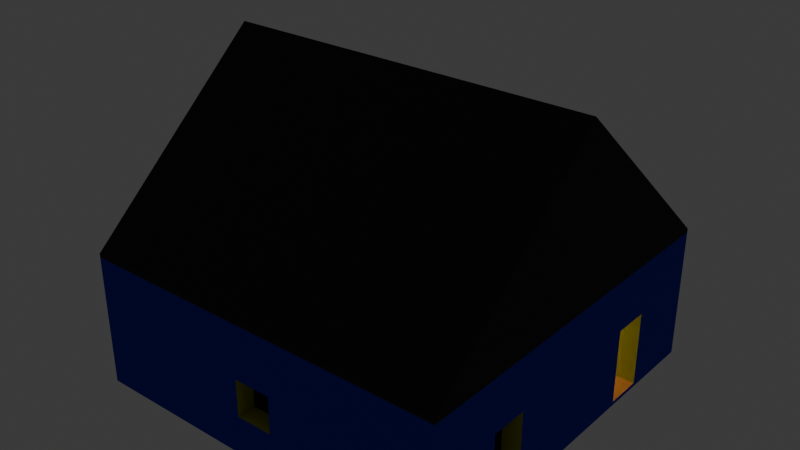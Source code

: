 # Source: House5a.blend  (saved by Blender 5.1.30; exported with 4.5.12 LTS)
import bpy
from mathutils import Matrix  # noqa: F401  (used for matrix-valued properties, if any)

bpy.ops.wm.read_factory_settings(use_empty=True)
scene = bpy.context.scene
scene.name = 'Scene'

# ---- collections
col_collection = bpy.data.collections.new('Collection'); scene.collection.children.link(col_collection)
col_doors = bpy.data.collections.new('Doors'); scene.collection.children.link(col_doors)
col_entrances = bpy.data.collections.new('Entrances'); scene.collection.children.link(col_entrances)
col_windowholes = bpy.data.collections.new('WindowHoles'); scene.collection.children.link(col_windowholes)
col_glass = bpy.data.collections.new('Glass'); scene.collection.children.link(col_glass)

# ---- materials (node trees are filled in below, after node groups)
mat_material_001 = bpy.data.materials.new('Material.001')
mat_material_001.alpha_threshold = 0.0
mat_material_001.use_backface_culling_lightprobe_volume = False
mat_material_001.roughness = 0.5
mat_material_001.line_color = (0.0, 0.0, 0.0, 1.0)
mat_material = bpy.data.materials.new('Material')
mat_material_002 = bpy.data.materials.new('Material.002')
mat_material_009 = bpy.data.materials.new('Material.009')
mat_material_010 = bpy.data.materials.new('Material.010')
mat_material_003 = bpy.data.materials.new('Material.003')
mat_material_004 = bpy.data.materials.new('Material.004')
mat_material_006 = bpy.data.materials.new('Material.006')
mat_material_005 = bpy.data.materials.new('Material.005')
mat_material_007 = bpy.data.materials.new('Material.007')
mat_material_008 = bpy.data.materials.new('Material.008')

# ---- material node trees
mat_material_001.use_nodes = True; mat_material_001.node_tree.nodes.clear()
_N = mat_material_001.node_tree.nodes; _L = mat_material_001.node_tree.links
n0 = _N.new('ShaderNodeOutputMaterial'); n0.name = 'Material Output'; n0.location = (200, 100)
n1 = _N.new('ShaderNodeBsdfPrincipled'); n1.name = 'Principled BSDF'; n1.location = (-200, 100)
n1.inputs[0].default_value = (0.4722, 0.4969, 0.04105, 1.0)
n1.inputs[2].default_value = 1.0
_L.new(n1.outputs[0], n0.inputs[0])
n0.is_active_output = True
mat_material.use_nodes = True; mat_material.node_tree.nodes.clear()
_N = mat_material.node_tree.nodes; _L = mat_material.node_tree.links
n0 = _N.new('ShaderNodeBsdfPrincipled'); n0.name = 'Principled BSDF'; n0.location = (-200, 100)
n0.inputs[0].default_value = (0.01229, 0.01444, 0.4969, 1.0)
n0.inputs[2].default_value = 1.0
n1 = _N.new('ShaderNodeOutputMaterial'); n1.name = 'Material Output'; n1.location = (200, 100)
_L.new(n0.outputs[0], n1.inputs[0])
n1.is_active_output = True
mat_material_002.use_nodes = True; mat_material_002.node_tree.nodes.clear()
_N = mat_material_002.node_tree.nodes; _L = mat_material_002.node_tree.links
n0 = _N.new('ShaderNodeBsdfPrincipled'); n0.name = 'Principled BSDF'; n0.location = (-200, 100)
n0.inputs[0].default_value = (0.8, 0.3072, 0.1658, 1.0)
n0.inputs[2].default_value = 1.0
n1 = _N.new('ShaderNodeOutputMaterial'); n1.name = 'Material Output'; n1.location = (200, 100)
_L.new(n0.outputs[0], n1.inputs[0])
n1.is_active_output = True
mat_material_009.use_nodes = True; mat_material_009.node_tree.nodes.clear()
_N = mat_material_009.node_tree.nodes; _L = mat_material_009.node_tree.links
n0 = _N.new('ShaderNodeBsdfPrincipled'); n0.name = 'Principled BSDF'; n0.location = (-200, 100)
n0.inputs[0].default_value = (0.02036, 0.02036, 0.02036, 1.0)
n0.inputs[2].default_value = 1.0
n1 = _N.new('ShaderNodeOutputMaterial'); n1.name = 'Material Output'; n1.location = (200, 100)
_L.new(n0.outputs[0], n1.inputs[0])
n1.is_active_output = True
mat_material_010.use_nodes = True; mat_material_010.node_tree.nodes.clear()
_N = mat_material_010.node_tree.nodes; _L = mat_material_010.node_tree.links
n0 = _N.new('ShaderNodeBsdfPrincipled'); n0.name = 'Principled BSDF'; n0.location = (-200, 100)
n0.inputs[0].default_value = (0.4735, 0.4969, 0.04092, 1.0)
n0.inputs[2].default_value = 1.0
n1 = _N.new('ShaderNodeOutputMaterial'); n1.name = 'Material Output'; n1.location = (200, 100)
_L.new(n0.outputs[0], n1.inputs[0])
n1.is_active_output = True
mat_material_003.use_nodes = True; mat_material_003.node_tree.nodes.clear()
_N = mat_material_003.node_tree.nodes; _L = mat_material_003.node_tree.links
n0 = _N.new('ShaderNodeBsdfPrincipled'); n0.name = 'Principled BSDF'; n0.location = (-200, 100)
n0.inputs[0].default_value = (0.01229, 0.01444, 0.4969, 1.0)
n0.inputs[2].default_value = 1.0
n1 = _N.new('ShaderNodeOutputMaterial'); n1.name = 'Material Output'; n1.location = (200, 100)
_L.new(n0.outputs[0], n1.inputs[0])
n1.is_active_output = True
mat_material_004.use_nodes = True; mat_material_004.node_tree.nodes.clear()
_N = mat_material_004.node_tree.nodes; _L = mat_material_004.node_tree.links
n0 = _N.new('ShaderNodeBsdfPrincipled'); n0.name = 'Principled BSDF'; n0.location = (-200, 100)
n0.inputs[0].default_value = (0.7991, 0.305, 0.1651, 1.0)
n0.inputs[2].default_value = 1.0
n1 = _N.new('ShaderNodeOutputMaterial'); n1.name = 'Material Output'; n1.location = (200, 100)
_L.new(n0.outputs[0], n1.inputs[0])
n1.is_active_output = True
mat_material_006.use_nodes = True; mat_material_006.node_tree.nodes.clear()
_N = mat_material_006.node_tree.nodes; _L = mat_material_006.node_tree.links
n0 = _N.new('ShaderNodeBsdfPrincipled'); n0.name = 'Principled BSDF'; n0.location = (-200, 100)
n0.inputs[0].default_value = (0.01229, 0.01444, 0.4969, 1.0)
n0.inputs[2].default_value = 1.0
n1 = _N.new('ShaderNodeOutputMaterial'); n1.name = 'Material Output'; n1.location = (200, 100)
_L.new(n0.outputs[0], n1.inputs[0])
n1.is_active_output = True
mat_material_005.use_nodes = True; mat_material_005.node_tree.nodes.clear()
_N = mat_material_005.node_tree.nodes; _L = mat_material_005.node_tree.links
n0 = _N.new('ShaderNodeBsdfPrincipled'); n0.name = 'Principled BSDF'; n0.location = (-200, 100)
n0.inputs[0].default_value = (0.7991, 0.305, 0.1651, 1.0)
n0.inputs[2].default_value = 1.0
n1 = _N.new('ShaderNodeOutputMaterial'); n1.name = 'Material Output'; n1.location = (200, 100)
_L.new(n0.outputs[0], n1.inputs[0])
n1.is_active_output = True
mat_material_007.use_nodes = True; mat_material_007.node_tree.nodes.clear()
_N = mat_material_007.node_tree.nodes; _L = mat_material_007.node_tree.links
n0 = _N.new('ShaderNodeBsdfPrincipled'); n0.name = 'Principled BSDF'; n0.location = (-200, 100)
n0.inputs[0].default_value = (0.007071, 0.2298, 0.8, 1.0)
n0.inputs[1].default_value = 0.5
n0.inputs[2].default_value = 0.3
n0.inputs[4].default_value = 0.75
n1 = _N.new('ShaderNodeOutputMaterial'); n1.name = 'Material Output'; n1.location = (200, 100)
_L.new(n0.outputs[0], n1.inputs[0])
n1.is_active_output = True
mat_material_008.use_nodes = True; mat_material_008.node_tree.nodes.clear()
_N = mat_material_008.node_tree.nodes; _L = mat_material_008.node_tree.links
n0 = _N.new('ShaderNodeBsdfPrincipled'); n0.name = 'Principled BSDF'; n0.location = (-200, 100)
n0.inputs[0].default_value = (0.007071, 0.2298, 0.8, 1.0)
n0.inputs[1].default_value = 0.5
n0.inputs[2].default_value = 0.3
n0.inputs[4].default_value = 0.75
n1 = _N.new('ShaderNodeOutputMaterial'); n1.name = 'Material Output'; n1.location = (200, 100)
_L.new(n0.outputs[0], n1.inputs[0])
n1.is_active_output = True

# ---- world
world_world = bpy.data.worlds.new('World'); scene.world = world_world
world_world.use_nodes = True; world_world.node_tree.nodes.clear()
_N = world_world.node_tree.nodes; _L = world_world.node_tree.links
n0 = _N.new('ShaderNodeOutputWorld'); n0.name = 'World Output'; n0.location = (200, 100)
n1 = _N.new('ShaderNodeBackground'); n1.name = 'Background'; n1.location = (-200, 100)
n1.inputs[0].default_value = (0.05088, 0.05088, 0.05088, 1.0)
_L.new(n1.outputs[0], n0.inputs[0])
n0.is_active_output = True
world_world.color = (0.05088, 0.05088, 0.05088)
world_world.sun_shadow_jitter_overblur = 0.0

# ---- lights
light_point = bpy.data.lights.new('Point', 'POINT')
light_point.color = (1.0, 0.9368, 0.567)
light_point.energy = 1000.0

# ---- meshes
me_cube = bpy.data.meshes.new('Cube')
me_cube.from_pydata([(1.0, 1.0, 1.0), (1.0, 1.0, -1.0), (1.0, -1.0, 1.0), (1.0, -1.0, -1.0), (-1.0, 1.0, 1.0), (-1.0, 1.0, -1.0), (-1.0, -1.0, 1.0), (-1.0, -1.0, -1.0), (-1.0, 0.0, -1.0), (1.0, 0.0, 1.0), (-1.0, 0.0, 1.0), (1.0, 0.0, -1.0), (-1.0, -0.9, -1.0), (1.0, -0.9, 1.0), (-1.0, -0.9, 1.0), (1.0, -0.9, -1.0), (-1.0, 0.9, 1.0), (1.0, 0.9, -1.0), (-1.0, 0.9, -1.0), (1.0, 0.9, 1.0), (-0.9, 1.0, -1.0), (-0.9, -1.0, 1.0), (-0.9, -1.0, -1.0), (-0.9, 1.0, 1.0), (-0.9, 0.0, -1.0), (-0.9, 0.0, 1.0), (-0.9, -0.9, -1.0), (-0.9, -0.9, 1.0), (-0.9, 0.9, 1.0), (-0.9, 0.9, -1.0), (0.9, -1.0, -1.0), (0.9, 1.0, 1.0), (0.9, 0.0, 1.0), (0.9, -0.9, 1.0), (0.9, 0.9, 1.0), (0.9, 1.0, -1.0), (0.9, -1.0, 1.0), (0.9, 0.0, -1.0), (0.9, -0.9, -1.0), (0.9, 0.9, -1.0), (-1.0, 0.1, -1.0), (1.0, 0.1, 1.0), (-1.0, 0.1, 1.0), (1.0, 0.1, -1.0), (-0.9, 0.1, 1.0), (-0.9, 0.1, -1.0), (0.9, 0.1, 1.0), (0.9, 0.1, -1.0), (-0.9, -1.0, 69.0), (-1.0, -1.0, 69.0), (1.0, -0.9, 69.0), (1.0, -1.0, 69.0), (-1.0, 0.9, 69.0), (-1.0, 1.0, 69.0), (0.9, 1.0, 69.0), (1.0, 1.0, 69.0), (1.0, 0.1, 69.0), (1.0, 0.0, 69.0), (-1.0, -0.9, 69.0), (-1.0, 0.0, 69.0), (0.9, 0.0, 69.0), (0.9, -0.9, 69.0), (-1.0, 0.1, 69.0), (1.0, 0.9, 69.0), (0.9, 0.9, 69.0), (0.9, -1.0, 69.0), (-0.9, 1.0, 69.0), (-0.9, 0.0, 69.0), (-0.9, -0.9, 69.0), (-0.9, 0.9, 69.0), (-0.9, 0.1, 69.0), (0.9, 0.1, 69.0)], [], [(36, 2, 51, 65), (22, 21, 6, 7), (18, 16, 4, 5), (38, 15, 3, 30), (15, 13, 2, 3), (35, 31, 0, 1), (43, 41, 9, 11), (47, 43, 11, 37), (12, 14, 10, 8), (0, 31, 54, 55), (7, 6, 14, 12), (11, 9, 13, 15), (37, 11, 15, 38), (32, 33, 61, 60), (23, 4, 53, 66), (35, 1, 17, 39), (1, 0, 19, 17), (40, 42, 16, 18), (5, 20, 29, 18), (4, 16, 52, 53), (32, 25, 27, 33), (8, 24, 26, 12), (19, 0, 55, 63), (40, 45, 24, 8), (5, 4, 23, 20), (12, 26, 22, 7), (30, 36, 21, 22), (28, 34, 64, 69), (34, 46, 71, 64), (3, 2, 36, 30), (21, 36, 65, 48), (14, 6, 49, 58), (33, 27, 68, 61), (20, 35, 39, 29), (24, 37, 38, 26), (45, 47, 37, 24), (20, 23, 31, 35), (26, 38, 30, 22), (29, 39, 47, 45), (2, 13, 50, 51), (18, 29, 45, 40), (34, 28, 44, 46), (8, 10, 42, 40), (10, 14, 58, 59), (39, 17, 43, 47), (17, 19, 41, 43), (68, 58, 49, 48), (70, 62, 59, 67), (67, 59, 58, 68), (66, 53, 52, 69), (54, 66, 69, 64), (71, 70, 67, 60), (61, 68, 48, 65), (50, 61, 65, 51), (56, 71, 60, 57), (57, 60, 61, 50), (55, 54, 64, 63), (63, 64, 71, 56), (69, 52, 62, 70), (41, 19, 63, 56), (27, 25, 67, 68), (42, 10, 59, 62), (31, 23, 66, 54), (46, 44, 70, 71), (9, 41, 56, 57), (16, 42, 62, 52), (44, 28, 69, 70), (6, 21, 48, 49), (25, 32, 60, 67), (13, 9, 57, 50)])
me_cube.polygons.foreach_set('material_index', [1, 1, 1, 1, 1, 1, 1, 1, 1, 1, 1, 1, 1, 0, 1, 1, 1, 1, 1, 1, 2, 1, 1, 1, 1, 1, 1, 0, 0, 1, 1, 1, 0, 1, 1, 1, 1, 1, 1, 1, 1, 2, 1, 1, 1, 1, 0, 0, 0, 0, 0, 0, 0, 0, 0, 0, 0, 0, 0, 1, 0, 1, 1, 0, 1, 1, 0, 1, 0, 1])
_uv = me_cube.uv_layers.new(name='UVMap')
_uv.uv.foreach_set('vector', [0.625, 0.7625, 0.625, 0.75, 0.625, 0.75, 0.625, 0.7625, 0.375, 0.9875, 0.625, 0.9875, 0.625, 1.0, 0.375, 1.0, 0.375, 0.2375, 0.625, 0.2375, 0.625, 0.25, 0.375, 0.25, 0.3625, 0.7375, 0.375, 0.7375, 0.375, 0.75, 0.3625, 0.75, 0.375, 0.7375, 0.625, 0.7375, 0.625, 0.75, 0.375, 0.75, 0.375, 0.4875, 0.625, 0.4875, 0.625, 0.5, 0.375, 0.5, 0.375, 0.6125, 0.625, 0.6125, 0.625, 0.625, 0.375, 0.625, 0.3625, 0.6125, 0.375, 0.6125, 0.375, 0.625, 0.3625, 0.625, 0.375, 0.0125, 0.625, 0.0125, 0.625, 0.125, 0.375, 0.125, 0.625, 0.5, 0.625, 0.4875, 0.625, 0.4875, 0.625, 0.5, 0.375, 0.0, 0.625, 0.0, 0.625, 0.0125, 0.375, 0.0125, 0.375, 0.625, 0.625, 0.625, 0.625, 0.7375, 0.375, 0.7375, 0.3625, 0.625, 0.375, 0.625, 0.375, 0.7375, 0.3625, 0.7375, 0.6375, 0.625, 0.6375, 0.7375, 0.6375, 0.7375, 0.6375, 0.625, 0.625, 0.2625, 0.625, 0.25, 0.625, 0.25, 0.625, 0.2625, 0.3625, 0.5, 0.375, 0.5, 0.375, 0.5125, 0.3625, 0.5125, 0.375, 0.5, 0.625, 0.5, 0.625, 0.5125, 0.375, 0.5125, 0.375, 0.1375, 0.625, 0.1375, 0.625, 0.2375, 0.375, 0.2375, 0.125, 0.5, 0.1375, 0.5, 0.1375, 0.5125, 0.125, 0.5125, 0.625, 0.25, 0.625, 0.2375, 0.625, 0.2375, 0.625, 0.25, 0.6375, 0.625, 0.8625, 0.625, 0.8625, 0.7375, 0.6375, 0.7375, 0.125, 0.625, 0.1375, 0.625, 0.1375, 0.7375, 0.125, 0.7375, 0.625, 0.5125, 0.625, 0.5, 0.625, 0.5, 0.625, 0.5125, 0.125, 0.6125, 0.1375, 0.6125, 0.1375, 0.625, 0.125, 0.625, 0.375, 0.25, 0.625, 0.25, 0.625, 0.2625, 0.375, 0.2625, 0.125, 0.7375, 0.1375, 0.7375, 0.1375, 0.75, 0.125, 0.75, 0.375, 0.7625, 0.625, 0.7625, 0.625, 0.9875, 0.375, 0.9875, 0.8625, 0.5125, 0.6375, 0.5125, 0.6375, 0.5125, 0.8625, 0.5125, 0.6375, 0.5125, 0.6375, 0.6125, 0.6375, 0.6125, 0.6375, 0.5125, 0.375, 0.75, 0.625, 0.75, 0.625, 0.7625, 0.375, 0.7625, 0.625, 0.9875, 0.625, 0.7625, 0.625, 0.7625, 0.625, 0.9875, 0.625, 0.0125, 0.625, 0.0, 0.625, 0.0, 0.625, 0.0125, 0.6375, 0.7375, 0.8625, 0.7375, 0.8625, 0.7375, 0.6375, 0.7375, 0.1375, 0.5, 0.3625, 0.5, 0.3625, 0.5125, 0.1375, 0.5125, 0.1375, 0.625, 0.3625, 0.625, 0.3625, 0.7375, 0.1375, 0.7375, 0.1375, 0.6125, 0.3625, 0.6125, 0.3625, 0.625, 0.1375, 0.625, 0.375, 0.2625, 0.625, 0.2625, 0.625, 0.4875, 0.375, 0.4875, 0.1375, 0.7375, 0.3625, 0.7375, 0.3625, 0.75, 0.1375, 0.75, 0.1375, 0.5125, 0.3625, 0.5125, 0.3625, 0.6125, 0.1375, 0.6125, 0.625, 0.75, 0.625, 0.7375, 0.625, 0.7375, 0.625, 0.75, 0.125, 0.5125, 0.1375, 0.5125, 0.1375, 0.6125, 0.125, 0.6125, 0.6375, 0.5125, 0.8625, 0.5125, 0.8625, 0.6125, 0.6375, 0.6125, 0.375, 0.125, 0.625, 0.125, 0.625, 0.1375, 0.375, 0.1375, 0.625, 0.125, 0.625, 0.0125, 0.625, 0.0125, 0.625, 0.125, 0.3625, 0.5125, 0.375, 0.5125, 0.375, 0.6125, 0.3625, 0.6125, 0.375, 0.5125, 0.625, 0.5125, 0.625, 0.6125, 0.375, 0.6125, 0.8625, 0.7375, 0.875, 0.7375, 0.875, 0.75, 0.8625, 0.75, 0.8625, 0.6125, 0.875, 0.6125, 0.875, 0.625, 0.8625, 0.625, 0.8625, 0.625, 0.875, 0.625, 0.875, 0.7375, 0.8625, 0.7375, 0.8625, 0.5, 0.875, 0.5, 0.875, 0.5125, 0.8625, 0.5125, 0.6375, 0.5, 0.8625, 0.5, 0.8625, 0.5125, 0.6375, 0.5125, 0.6375, 0.6125, 0.8625, 0.6125, 0.8625, 0.625, 0.6375, 0.625, 0.6375, 0.7375, 0.8625, 0.7375, 0.8625, 0.75, 0.6375, 0.75, 0.625, 0.7375, 0.6375, 0.7375, 0.6375, 0.75, 0.625, 0.75, 0.625, 0.6125, 0.6375, 0.6125, 0.6375, 0.625, 0.625, 0.625, 0.625, 0.625, 0.6375, 0.625, 0.6375, 0.7375, 0.625, 0.7375, 0.625, 0.5, 0.6375, 0.5, 0.6375, 0.5125, 0.625, 0.5125, 0.625, 0.5125, 0.6375, 0.5125, 0.6375, 0.6125, 0.625, 0.6125, 0.8625, 0.5125, 0.875, 0.5125, 0.875, 0.6125, 0.8625, 0.6125, 0.625, 0.6125, 0.625, 0.5125, 0.625, 0.5125, 0.625, 0.6125, 0.8625, 0.7375, 0.8625, 0.625, 0.8625, 0.625, 0.8625, 0.7375, 0.625, 0.1375, 0.625, 0.125, 0.625, 0.125, 0.625, 0.1375, 0.625, 0.4875, 0.625, 0.2625, 0.625, 0.2625, 0.625, 0.4875, 0.6375, 0.6125, 0.8625, 0.6125, 0.8625, 0.6125, 0.6375, 0.6125, 0.625, 0.625, 0.625, 0.6125, 0.625, 0.6125, 0.625, 0.625, 0.625, 0.2375, 0.625, 0.1375, 0.625, 0.1375, 0.625, 0.2375, 0.8625, 0.6125, 0.8625, 0.5125, 0.8625, 0.5125, 0.8625, 0.6125, 0.625, 1.0, 0.625, 0.9875, 0.625, 0.9875, 0.625, 1.0, 0.8625, 0.625, 0.6375, 0.625, 0.6375, 0.625, 0.8625, 0.625, 0.625, 0.7375, 0.625, 0.625, 0.625, 0.625, 0.625, 0.7375])
me_cube.materials.append(mat_material_001)
me_cube.materials.append(mat_material)
me_cube.materials.append(mat_material_002)
me_cube.use_mirror_vertex_groups = False
me_cube.update()
me_cube_003 = bpy.data.meshes.new('Cube.003')
me_cube_003.from_pydata([(-1.0, -1.0, -1.0), (-1.0, -1.0, 1.0), (-1.0, 1.0, -1.0), (-1.0, 1.0, 1.0), (1.0, -1.0, -1.0), (1.0, -1.0, 1.0), (1.0, 1.0, -1.0), (1.0, 1.0, 1.0), (-1.0, 0.0, -1.0), (-1.0, 0.0, 90.0), (1.0, 0.0, -1.0), (1.0, 0.0, 90.0)], [], [(8, 9, 3, 2), (2, 3, 7, 6), (10, 11, 5, 4), (4, 5, 1, 0), (8, 10, 4, 0), (11, 9, 1, 5), (7, 3, 9, 11), (2, 6, 10, 8), (6, 7, 11, 10), (0, 1, 9, 8)])
me_cube_003.polygons.foreach_set('material_index', [0, 0, 0, 0, 1, 0, 0, 1, 0, 0])
_uv = me_cube_003.uv_layers.new(name='UVMap')
_uv.uv.foreach_set('vector', [0.375, 0.125, 0.625, 0.125, 0.625, 0.25, 0.375, 0.25, 0.375, 0.25, 0.625, 0.25, 0.625, 0.5, 0.375, 0.5, 0.375, 0.625, 0.625, 0.625, 0.625, 0.75, 0.375, 0.75, 0.375, 0.75, 0.625, 0.75, 0.625, 1.0, 0.375, 1.0, 0.125, 0.625, 0.375, 0.625, 0.375, 0.75, 0.125, 0.75, 0.625, 0.625, 0.875, 0.625, 0.875, 0.75, 0.625, 0.75, 0.625, 0.5, 0.875, 0.5, 0.875, 0.625, 0.625, 0.625, 0.125, 0.5, 0.375, 0.5, 0.375, 0.625, 0.125, 0.625, 0.375, 0.5, 0.625, 0.5, 0.625, 0.625, 0.375, 0.625, 0.375, 0.0, 0.625, 0.0, 0.625, 0.125, 0.375, 0.125])
me_cube_003.materials.append(mat_material_009)
me_cube_003.materials.append(mat_material_010)
me_cube_003.update()
me_cube_001 = bpy.data.meshes.new('Cube.001')
me_cube_001.from_pydata([(-1.0, -1.0, -1.0), (-1.0, -1.0, 1.0), (-1.0, 1.0, -1.0), (-1.0, 1.0, 1.0), (1.0, -1.0, -1.0), (1.0, -1.0, 1.0), (1.0, 1.0, -1.0), (1.0, 1.0, 1.0)], [], [(0, 1, 3, 2), (2, 3, 7, 6), (6, 7, 5, 4), (4, 5, 1, 0), (2, 6, 4, 0), (7, 3, 1, 5)])
_uv = me_cube_001.uv_layers.new(name='UVMap')
_uv.uv.foreach_set('vector', [0.375, 0.0, 0.625, 0.0, 0.625, 0.25, 0.375, 0.25, 0.375, 0.25, 0.625, 0.25, 0.625, 0.5, 0.375, 0.5, 0.375, 0.5, 0.625, 0.5, 0.625, 0.75, 0.375, 0.75, 0.375, 0.75, 0.625, 0.75, 0.625, 1.0, 0.375, 1.0, 0.125, 0.5, 0.375, 0.5, 0.375, 0.75, 0.125, 0.75, 0.625, 0.5, 0.875, 0.5, 0.875, 0.75, 0.625, 0.75])
me_cube_001.update()
me_cube_002 = bpy.data.meshes.new('Cube.002')
me_cube_002.from_pydata([(-1.0, -1.0, -1.0), (-1.0, -1.0, 1.0), (-1.0, 1.0, -1.0), (-1.0, 1.0, 1.0), (1.0, -1.0, -1.0), (1.0, -1.0, 1.0), (1.0, 1.0, -1.0), (1.0, 1.0, 1.0)], [], [(0, 1, 3, 2), (2, 3, 7, 6), (6, 7, 5, 4), (4, 5, 1, 0), (2, 6, 4, 0), (7, 3, 1, 5)])
_uv = me_cube_002.uv_layers.new(name='UVMap')
_uv.uv.foreach_set('vector', [0.375, 0.0, 0.625, 0.0, 0.625, 0.25, 0.375, 0.25, 0.375, 0.25, 0.625, 0.25, 0.625, 0.5, 0.375, 0.5, 0.375, 0.5, 0.625, 0.5, 0.625, 0.75, 0.375, 0.75, 0.375, 0.75, 0.625, 0.75, 0.625, 1.0, 0.375, 1.0, 0.125, 0.5, 0.375, 0.5, 0.375, 0.75, 0.125, 0.75, 0.625, 0.5, 0.875, 0.5, 0.875, 0.75, 0.625, 0.75])
me_cube_002.update()
me_cube_004 = bpy.data.meshes.new('Cube.004')
me_cube_004.from_pydata([(-1.0, -1.0, -1.0), (-1.0, -1.0, 1.0), (-1.0, 1.0, -1.0), (-1.0, 1.0, 1.0), (1.0, -1.0, -1.0), (1.0, -1.0, 1.0), (1.0, 1.0, -1.0), (1.0, 1.0, 1.0)], [], [(0, 1, 3, 2), (2, 3, 7, 6), (6, 7, 5, 4), (4, 5, 1, 0), (2, 6, 4, 0), (7, 3, 1, 5)])
me_cube_004.polygons.foreach_set('material_index', [0, 0, 0, 0, 0, 1])
_uv = me_cube_004.uv_layers.new(name='UVMap')
_uv.uv.foreach_set('vector', [0.375, 0.0, 0.625, 0.0, 0.625, 0.25, 0.375, 0.25, 0.375, 0.25, 0.625, 0.25, 0.625, 0.5, 0.375, 0.5, 0.375, 0.5, 0.625, 0.5, 0.625, 0.75, 0.375, 0.75, 0.375, 0.75, 0.625, 0.75, 0.625, 1.0, 0.375, 1.0, 0.125, 0.5, 0.375, 0.5, 0.375, 0.75, 0.125, 0.75, 0.625, 0.5, 0.875, 0.5, 0.875, 0.75, 0.625, 0.75])
me_cube_004.materials.append(mat_material_003)
me_cube_004.materials.append(mat_material_004)
me_cube_004.update()
me_cube_005 = bpy.data.meshes.new('Cube.005')
me_cube_005.from_pydata([(-1.0, -1.0, -1.0), (-1.0, -1.0, 1.0), (-1.0, 1.0, -1.0), (-1.0, 1.0, 1.0), (1.0, -1.0, -1.0), (1.0, -1.0, 1.0), (1.0, 1.0, -1.0), (1.0, 1.0, 1.0)], [], [(0, 1, 3, 2), (2, 3, 7, 6), (6, 7, 5, 4), (4, 5, 1, 0), (2, 6, 4, 0), (7, 3, 1, 5)])
me_cube_005.polygons.foreach_set('material_index', [0, 0, 0, 0, 0, 1])
_uv = me_cube_005.uv_layers.new(name='UVMap')
_uv.uv.foreach_set('vector', [0.375, 0.0, 0.625, 0.0, 0.625, 0.25, 0.375, 0.25, 0.375, 0.25, 0.625, 0.25, 0.625, 0.5, 0.375, 0.5, 0.375, 0.5, 0.625, 0.5, 0.625, 0.75, 0.375, 0.75, 0.375, 0.75, 0.625, 0.75, 0.625, 1.0, 0.375, 1.0, 0.125, 0.5, 0.375, 0.5, 0.375, 0.75, 0.125, 0.75, 0.625, 0.5, 0.875, 0.5, 0.875, 0.75, 0.625, 0.75])
me_cube_005.materials.append(mat_material_006)
me_cube_005.materials.append(mat_material_005)
me_cube_005.update()
me_cube_006 = bpy.data.meshes.new('Cube.006')
me_cube_006.from_pydata([(-1.0, -1.0, -1.0), (-1.0, -1.0, 1.0), (-1.0, 1.0, -1.0), (-1.0, 1.0, 1.0), (1.0, -1.0, -1.0), (1.0, -1.0, 1.0), (1.0, 1.0, -1.0), (1.0, 1.0, 1.0)], [], [(0, 1, 3, 2), (2, 3, 7, 6), (6, 7, 5, 4), (4, 5, 1, 0), (2, 6, 4, 0), (7, 3, 1, 5)])
_uv = me_cube_006.uv_layers.new(name='UVMap')
_uv.uv.foreach_set('vector', [0.375, 0.0, 0.625, 0.0, 0.625, 0.25, 0.375, 0.25, 0.375, 0.25, 0.625, 0.25, 0.625, 0.5, 0.375, 0.5, 0.375, 0.5, 0.625, 0.5, 0.625, 0.75, 0.375, 0.75, 0.375, 0.75, 0.625, 0.75, 0.625, 1.0, 0.375, 1.0, 0.125, 0.5, 0.375, 0.5, 0.375, 0.75, 0.125, 0.75, 0.625, 0.5, 0.875, 0.5, 0.875, 0.75, 0.625, 0.75])
me_cube_006.update()
me_cube_007 = bpy.data.meshes.new('Cube.007')
me_cube_007.from_pydata([(-1.0, -1.0, -1.0), (-1.0, -1.0, 1.0), (-1.0, 1.0, -1.0), (-1.0, 1.0, 1.0), (1.0, -1.0, -1.0), (1.0, -1.0, 1.0), (1.0, 1.0, -1.0), (1.0, 1.0, 1.0)], [], [(0, 1, 3, 2), (2, 3, 7, 6), (6, 7, 5, 4), (4, 5, 1, 0), (2, 6, 4, 0), (7, 3, 1, 5)])
_uv = me_cube_007.uv_layers.new(name='UVMap')
_uv.uv.foreach_set('vector', [0.375, 0.0, 0.625, 0.0, 0.625, 0.25, 0.375, 0.25, 0.375, 0.25, 0.625, 0.25, 0.625, 0.5, 0.375, 0.5, 0.375, 0.5, 0.625, 0.5, 0.625, 0.75, 0.375, 0.75, 0.375, 0.75, 0.625, 0.75, 0.625, 1.0, 0.375, 1.0, 0.125, 0.5, 0.375, 0.5, 0.375, 0.75, 0.125, 0.75, 0.625, 0.5, 0.875, 0.5, 0.875, 0.75, 0.625, 0.75])
me_cube_007.update()
me_cube_008 = bpy.data.meshes.new('Cube.008')
me_cube_008.from_pydata([(-1.0, -1.0, -1.0), (-1.0, -1.0, 1.0), (-1.0, 1.0, -1.0), (-1.0, 1.0, 1.0), (1.0, -1.0, -1.0), (1.0, -1.0, 1.0), (1.0, 1.0, -1.0), (1.0, 1.0, 1.0)], [], [(0, 1, 3, 2), (2, 3, 7, 6), (6, 7, 5, 4), (4, 5, 1, 0), (2, 6, 4, 0), (7, 3, 1, 5)])
_uv = me_cube_008.uv_layers.new(name='UVMap')
_uv.uv.foreach_set('vector', [0.375, 0.0, 0.625, 0.0, 0.625, 0.25, 0.375, 0.25, 0.375, 0.25, 0.625, 0.25, 0.625, 0.5, 0.375, 0.5, 0.375, 0.5, 0.625, 0.5, 0.625, 0.75, 0.375, 0.75, 0.375, 0.75, 0.625, 0.75, 0.625, 1.0, 0.375, 1.0, 0.125, 0.5, 0.375, 0.5, 0.375, 0.75, 0.125, 0.75, 0.625, 0.5, 0.875, 0.5, 0.875, 0.75, 0.625, 0.75])
me_cube_008.materials.append(mat_material_007)
me_cube_008.update()
me_cube_009 = bpy.data.meshes.new('Cube.009')
me_cube_009.from_pydata([(-1.0, -1.0, -1.0), (-1.0, -1.0, 1.0), (-1.0, 1.0, -1.0), (-1.0, 1.0, 1.0), (1.0, -1.0, -1.0), (1.0, -1.0, 1.0), (1.0, 1.0, -1.0), (1.0, 1.0, 1.0)], [], [(0, 1, 3, 2), (2, 3, 7, 6), (6, 7, 5, 4), (4, 5, 1, 0), (2, 6, 4, 0), (7, 3, 1, 5)])
_uv = me_cube_009.uv_layers.new(name='UVMap')
_uv.uv.foreach_set('vector', [0.375, 0.0, 0.625, 0.0, 0.625, 0.25, 0.375, 0.25, 0.375, 0.25, 0.625, 0.25, 0.625, 0.5, 0.375, 0.5, 0.375, 0.5, 0.625, 0.5, 0.625, 0.75, 0.375, 0.75, 0.375, 0.75, 0.625, 0.75, 0.625, 1.0, 0.375, 1.0, 0.125, 0.5, 0.375, 0.5, 0.375, 0.75, 0.125, 0.75, 0.625, 0.5, 0.875, 0.5, 0.875, 0.75, 0.625, 0.75])
me_cube_009.materials.append(mat_material_008)
me_cube_009.update()

# ---- objects
ob_cube = bpy.data.objects.new('Cube', me_cube)
ob_cube_003 = bpy.data.objects.new('Cube.003', me_cube_003)
ob_point = bpy.data.objects.new('Point', light_point)
ob_cube_001 = bpy.data.objects.new('Cube.001', me_cube_001)
ob_cube_002 = bpy.data.objects.new('Cube.002', me_cube_002)
ob_cube_004 = bpy.data.objects.new('Cube.004', me_cube_004)
ob_cube_005 = bpy.data.objects.new('Cube.005', me_cube_005)
ob_cube_006 = bpy.data.objects.new('Cube.006', me_cube_006)
ob_cube_007 = bpy.data.objects.new('Cube.007', me_cube_007)
ob_cube_008 = bpy.data.objects.new('Cube.008', me_cube_008)
ob_cube_009 = bpy.data.objects.new('Cube.009', me_cube_009)

# ---- transforms, parenting, visibility, modifiers, constraints
ob_cube.location = (0.0, 0.0, 0.1)
ob_cube.scale = (10.0, 10.0, 0.1)
ob_cube.lock_rotations_4d = False
ob_cube.empty_display_type = 'ARROWS'
ob_cube.lineart.crease_threshold = 0.0
_m = ob_cube.modifiers.new('Boolean', 'BOOLEAN')
_m.collection = col_doors
_m.operand_type = 'COLLECTION'
_m = ob_cube.modifiers.new('Boolean.001', 'BOOLEAN')
_m.collection = col_entrances
_m.operand_type = 'COLLECTION'
_m = ob_cube.modifiers.new('Boolean.002', 'BOOLEAN')
_m.collection = col_windowholes
_m.operand_type = 'COLLECTION'
ob_cube_003.location = (0.0, 0.0, 7.1)
ob_cube_003.scale = (10.0, 10.0, 0.1)
ob_point.location = (0.0, 4.891, 5.957)
ob_cube_001.location = (9.5, 5.0, 2.2)
ob_cube_001.scale = (1.0, 1.0, 2.0)
ob_cube_001.hide_render = True
ob_cube_002.location = (9.5, -5.0, 2.2)
ob_cube_002.scale = (1.0, 1.0, 2.0)
ob_cube_002.hide_render = True
ob_cube_004.location = (9.5, 5.0, 0.1)
ob_cube_004.scale = (0.5, 1.0, 0.1)
ob_cube_005.location = (9.5, -5.0, 0.1)
ob_cube_005.scale = (0.5, 1.0, 0.1)
ob_cube_006.location = (0.0, 9.5, 3.1)
ob_cube_006.hide_render = True
ob_cube_007.location = (0.0, -9.5, 3.1)
ob_cube_007.hide_render = True
ob_cube_008.location = (0.0, -9.5, 3.1)
ob_cube_008.scale = (1.0, 0.5, 1.0)
ob_cube_008.hide_render = True
ob_cube_009.location = (0.0, 9.5, 3.1)
ob_cube_009.scale = (1.0, 0.5, 1.0)
ob_cube_009.hide_render = True

# ---- collection membership
col_collection.objects.link(ob_cube)
col_collection.objects.link(ob_cube_003)
col_collection.objects.link(ob_point)
col_doors.objects.link(ob_cube_001)
col_doors.objects.link(ob_cube_002)
col_entrances.objects.link(ob_cube_004)
col_entrances.objects.link(ob_cube_005)
col_windowholes.objects.link(ob_cube_006)
col_windowholes.objects.link(ob_cube_007)
col_glass.objects.link(ob_cube_008)
col_glass.objects.link(ob_cube_009)

# ---- scene / render settings (as saved in the file)
scene.frame_start = 1; scene.frame_end = 250; scene.frame_set(1)
scene.render.engine = 'BLENDER_EEVEE_NEXT'
scene.render.bake_bias = 0.0
scene.render.bake_samples = 0
scene.cycles.sampling_pattern = 'TABULATED_SOBOL'
scene.eevee.use_volume_custom_range = False
bpy.context.view_layer.update()

# ---- added for rendering (the .blend has no active camera): camera
cam_auto = bpy.data.cameras.new('AutoCamera')
cam_auto.lens = 50.0
cam_auto.sensor_width = 36.0
cam_auto.clip_end = 1000.0
ob_auto_camera = bpy.data.objects.new('AutoCamera', cam_auto)
scene.collection.objects.link(ob_auto_camera)
ob_auto_camera.location = (30.1119, -36.1343, 32.1395)
ob_auto_camera.rotation_euler = (1.09748, -7.21219e-08, 0.694738)
scene.camera = ob_auto_camera
bpy.context.view_layer.update()
